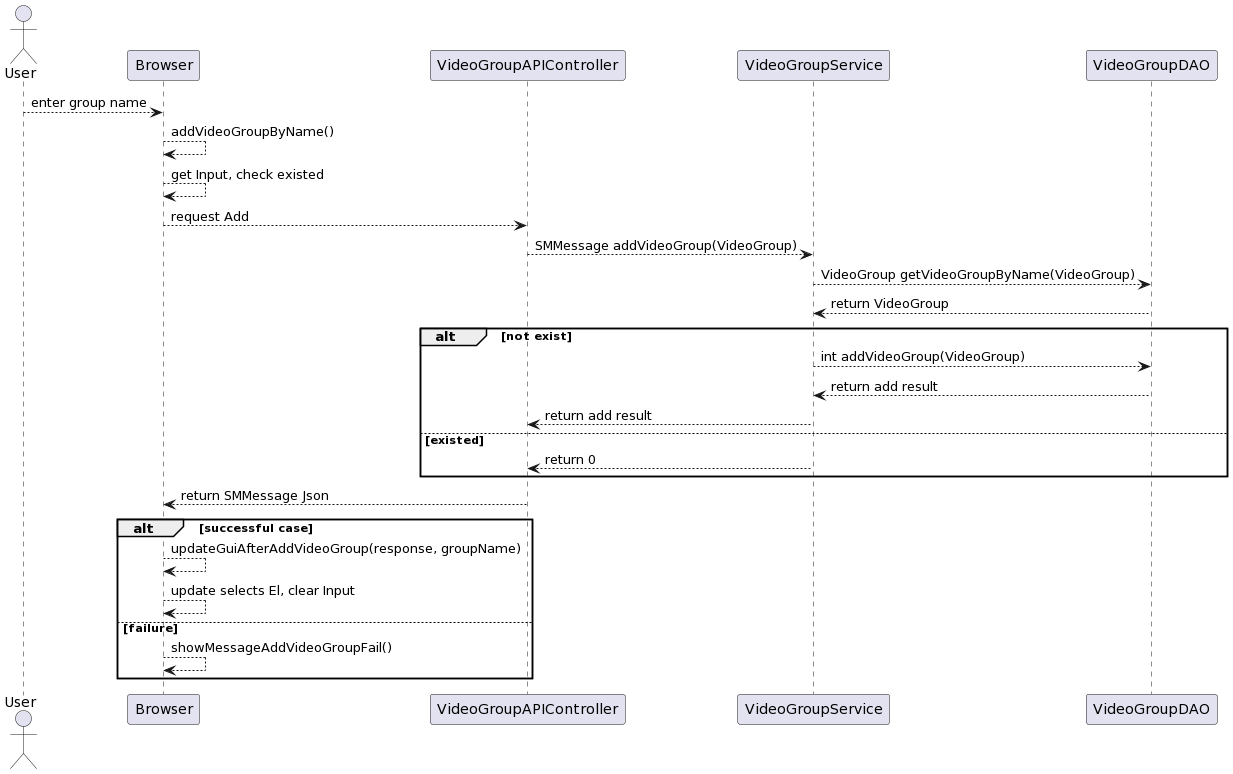

The diagram above was rendered by PlantUML. Its source (embedded in the PNG):
@startuml
actor User as U
participant Browser as B
participant VideoGroupAPIController as VGAC
participant VideoGroupService as VGS
participant VideoGroupDAO as VGD
U --> B : enter group name
B --> B: addVideoGroupByName()
B --> B: get Input, check existed
B --> VGAC: request Add
VGAC --> VGS: SMMessage addVideoGroup(VideoGroup)
VGS --> VGD: VideoGroup getVideoGroupByName(VideoGroup)
VGD --> VGS: return VideoGroup
alt not exist
VGS --> VGD: int addVideoGroup(VideoGroup)
VGD --> VGS: return add result
VGS --> VGAC: return add result
else existed
VGS --> VGAC: return 0
end
VGAC --> B: return SMMessage Json
alt successful case
 B --> B: updateGuiAfterAddVideoGroup(response, groupName)
 B --> B: update selects El, clear Input
else failure
 B --> B: showMessageAddVideoGroupFail()
end
@enduml